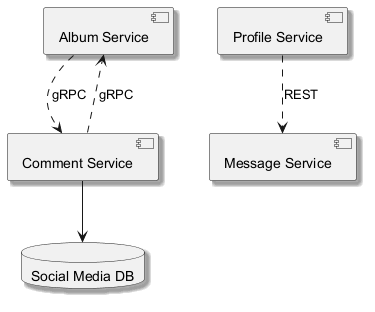

The diagram above was rendered by PlantUML. Its source (embedded in the PNG):
@startuml
skinparam shadowing true
component "Album Service" as C_AlbumService
component "Message Service" as C_MessageService
component "Profile Service" as C_ProfileService
component "Comment Service" as C_CommentService
database "Social Media DB" as DB_social_media
C_CommentService --> DB_social_media
C_CommentService ..> C_AlbumService : gRPC
C_AlbumService ..> C_CommentService : gRPC
C_ProfileService ..> C_MessageService : REST
@enduml